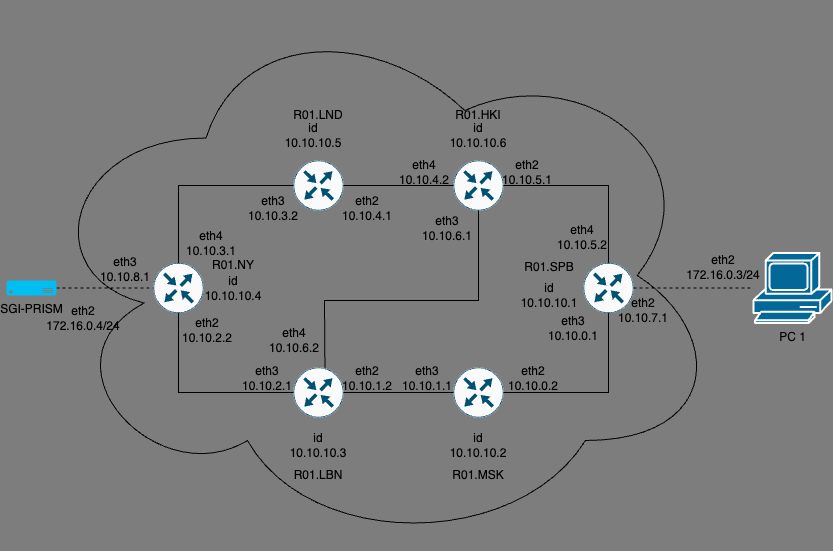

The diagram above was exported from draw.io. Its source (the exported page's mxGraphModel, read from the mxfile embedded in the PNG):
<mxGraphModel dx="1667" dy="1118" grid="1" gridSize="10" guides="1" tooltips="1" connect="1" arrows="1" fold="1" page="1" pageScale="1" pageWidth="827" pageHeight="1169" background="#7D7D7D" math="0" shadow="0">
  <root>
    <mxCell id="0" />
    <mxCell id="1" parent="0" />
    <mxCell id="EK4xHPrxz1Mw8NjRwkzf-34" value="" style="ellipse;shape=cloud;whiteSpace=wrap;html=1;labelBackgroundColor=none;textShadow=0;textOpacity=0;fillColor=none;" parent="1" vertex="1">
      <mxGeometry x="20" y="90" width="690" height="550" as="geometry" />
    </mxCell>
    <mxCell id="EK4xHPrxz1Mw8NjRwkzf-1" value="PC 1" style="shape=mxgraph.cisco.computers_and_peripherals.pc;html=1;pointerEvents=1;dashed=0;fillColor=#036897;strokeColor=#ffffff;strokeWidth=2;verticalLabelPosition=bottom;verticalAlign=top;align=center;outlineConnect=0;" parent="1" vertex="1">
      <mxGeometry x="740" y="342.5" width="78" height="70" as="geometry" />
    </mxCell>
    <mxCell id="EK4xHPrxz1Mw8NjRwkzf-2" value="SGI-PRISM" style="verticalLabelPosition=bottom;html=1;verticalAlign=top;align=center;strokeColor=none;fillColor=#00BEF2;shape=mxgraph.azure.server;" parent="1" vertex="1">
      <mxGeometry x="-7" y="370" width="50" height="15" as="geometry" />
    </mxCell>
    <mxCell id="EK4xHPrxz1Mw8NjRwkzf-3" value="" style="sketch=0;points=[[0.5,0,0],[1,0.5,0],[0.5,1,0],[0,0.5,0],[0.145,0.145,0],[0.8555,0.145,0],[0.855,0.8555,0],[0.145,0.855,0]];verticalLabelPosition=bottom;html=1;verticalAlign=top;aspect=fixed;align=center;pointerEvents=1;shape=mxgraph.cisco19.rect;prIcon=router;fillColor=#FAFAFA;strokeColor=#005073;" parent="1" vertex="1">
      <mxGeometry x="570" y="352.5" width="50" height="50" as="geometry" />
    </mxCell>
    <mxCell id="EK4xHPrxz1Mw8NjRwkzf-4" value="" style="sketch=0;points=[[0.5,0,0],[1,0.5,0],[0.5,1,0],[0,0.5,0],[0.145,0.145,0],[0.8555,0.145,0],[0.855,0.8555,0],[0.145,0.855,0]];verticalLabelPosition=bottom;html=1;verticalAlign=top;aspect=fixed;align=center;pointerEvents=1;shape=mxgraph.cisco19.rect;prIcon=router;fillColor=#FAFAFA;strokeColor=#005073;" parent="1" vertex="1">
      <mxGeometry x="440" y="250" width="50" height="50" as="geometry" />
    </mxCell>
    <mxCell id="EK4xHPrxz1Mw8NjRwkzf-5" value="" style="sketch=0;points=[[0.5,0,0],[1,0.5,0],[0.5,1,0],[0,0.5,0],[0.145,0.145,0],[0.8555,0.145,0],[0.855,0.8555,0],[0.145,0.855,0]];verticalLabelPosition=bottom;html=1;verticalAlign=top;aspect=fixed;align=center;pointerEvents=1;shape=mxgraph.cisco19.rect;prIcon=router;fillColor=#FAFAFA;strokeColor=#005073;" parent="1" vertex="1">
      <mxGeometry x="280" y="250" width="50" height="50" as="geometry" />
    </mxCell>
    <mxCell id="EK4xHPrxz1Mw8NjRwkzf-6" value="" style="sketch=0;points=[[0.5,0,0],[1,0.5,0],[0.5,1,0],[0,0.5,0],[0.145,0.145,0],[0.8555,0.145,0],[0.855,0.8555,0],[0.145,0.855,0]];verticalLabelPosition=bottom;html=1;verticalAlign=top;aspect=fixed;align=center;pointerEvents=1;shape=mxgraph.cisco19.rect;prIcon=router;fillColor=#FAFAFA;strokeColor=#005073;" parent="1" vertex="1">
      <mxGeometry x="440" y="457" width="50" height="50" as="geometry" />
    </mxCell>
    <mxCell id="EK4xHPrxz1Mw8NjRwkzf-7" value="" style="sketch=0;points=[[0.5,0,0],[1,0.5,0],[0.5,1,0],[0,0.5,0],[0.145,0.145,0],[0.8555,0.145,0],[0.855,0.8555,0],[0.145,0.855,0]];verticalLabelPosition=bottom;html=1;verticalAlign=top;aspect=fixed;align=center;pointerEvents=1;shape=mxgraph.cisco19.rect;prIcon=router;fillColor=#FAFAFA;strokeColor=#005073;" parent="1" vertex="1">
      <mxGeometry x="280" y="457" width="50" height="50" as="geometry" />
    </mxCell>
    <mxCell id="EK4xHPrxz1Mw8NjRwkzf-8" value="" style="sketch=0;points=[[0.5,0,0],[1,0.5,0],[0.5,1,0],[0,0.5,0],[0.145,0.145,0],[0.8555,0.145,0],[0.855,0.8555,0],[0.145,0.855,0]];verticalLabelPosition=bottom;html=1;verticalAlign=top;aspect=fixed;align=center;pointerEvents=1;shape=mxgraph.cisco19.rect;prIcon=router;fillColor=#FAFAFA;strokeColor=#005073;" parent="1" vertex="1">
      <mxGeometry x="140" y="352.5" width="50" height="50" as="geometry" />
    </mxCell>
    <mxCell id="EK4xHPrxz1Mw8NjRwkzf-11" value="" style="endArrow=none;html=1;rounded=0;entryX=1;entryY=0.5;entryDx=0;entryDy=0;entryPerimeter=0;exitX=0.5;exitY=0;exitDx=0;exitDy=0;exitPerimeter=0;" parent="1" source="EK4xHPrxz1Mw8NjRwkzf-3" target="EK4xHPrxz1Mw8NjRwkzf-4" edge="1">
      <mxGeometry width="50" height="50" relative="1" as="geometry">
        <mxPoint x="600" y="352.5" as="sourcePoint" />
        <mxPoint x="590" y="300" as="targetPoint" />
        <Array as="points">
          <mxPoint x="595" y="275" />
        </Array>
      </mxGeometry>
    </mxCell>
    <mxCell id="EK4xHPrxz1Mw8NjRwkzf-12" value="" style="endArrow=none;html=1;rounded=0;entryX=1;entryY=0.5;entryDx=0;entryDy=0;entryPerimeter=0;exitX=0.5;exitY=1;exitDx=0;exitDy=0;exitPerimeter=0;" parent="1" edge="1">
      <mxGeometry width="50" height="50" relative="1" as="geometry">
        <mxPoint x="595" y="402.5" as="sourcePoint" />
        <mxPoint x="490" y="482" as="targetPoint" />
        <Array as="points">
          <mxPoint x="595" y="482" />
        </Array>
      </mxGeometry>
    </mxCell>
    <mxCell id="EK4xHPrxz1Mw8NjRwkzf-13" value="" style="endArrow=none;html=1;rounded=0;entryX=0;entryY=0.5;entryDx=0;entryDy=0;entryPerimeter=0;exitX=1;exitY=0.5;exitDx=0;exitDy=0;exitPerimeter=0;" parent="1" source="EK4xHPrxz1Mw8NjRwkzf-7" target="EK4xHPrxz1Mw8NjRwkzf-6" edge="1">
      <mxGeometry width="50" height="50" relative="1" as="geometry">
        <mxPoint x="330" y="480" as="sourcePoint" />
        <mxPoint x="380" y="430" as="targetPoint" />
      </mxGeometry>
    </mxCell>
    <mxCell id="EK4xHPrxz1Mw8NjRwkzf-14" value="" style="endArrow=none;html=1;rounded=0;entryX=0;entryY=0.5;entryDx=0;entryDy=0;entryPerimeter=0;exitX=0.5;exitY=1;exitDx=0;exitDy=0;exitPerimeter=0;" parent="1" source="EK4xHPrxz1Mw8NjRwkzf-8" target="EK4xHPrxz1Mw8NjRwkzf-7" edge="1">
      <mxGeometry width="50" height="50" relative="1" as="geometry">
        <mxPoint x="170" y="410" as="sourcePoint" />
        <mxPoint x="320" y="430" as="targetPoint" />
        <Array as="points">
          <mxPoint x="165" y="482" />
        </Array>
      </mxGeometry>
    </mxCell>
    <mxCell id="EK4xHPrxz1Mw8NjRwkzf-15" value="" style="endArrow=none;html=1;rounded=0;exitX=0.5;exitY=0;exitDx=0;exitDy=0;exitPerimeter=0;entryX=0;entryY=0.5;entryDx=0;entryDy=0;entryPerimeter=0;" parent="1" source="EK4xHPrxz1Mw8NjRwkzf-8" target="EK4xHPrxz1Mw8NjRwkzf-5" edge="1">
      <mxGeometry width="50" height="50" relative="1" as="geometry">
        <mxPoint x="210" y="370" as="sourcePoint" />
        <mxPoint x="260" y="320" as="targetPoint" />
        <Array as="points">
          <mxPoint x="165" y="275" />
        </Array>
      </mxGeometry>
    </mxCell>
    <mxCell id="EK4xHPrxz1Mw8NjRwkzf-16" value="" style="endArrow=none;html=1;rounded=0;exitX=1;exitY=0.5;exitDx=0;exitDy=0;exitPerimeter=0;entryX=0;entryY=0.5;entryDx=0;entryDy=0;entryPerimeter=0;" parent="1" source="EK4xHPrxz1Mw8NjRwkzf-5" target="EK4xHPrxz1Mw8NjRwkzf-4" edge="1">
      <mxGeometry width="50" height="50" relative="1" as="geometry">
        <mxPoint x="360" y="420" as="sourcePoint" />
        <mxPoint x="410" y="370" as="targetPoint" />
      </mxGeometry>
    </mxCell>
    <mxCell id="EK4xHPrxz1Mw8NjRwkzf-17" value="" style="endArrow=none;html=1;rounded=0;entryX=0.5;entryY=1;entryDx=0;entryDy=0;entryPerimeter=0;exitX=0.629;exitY=0.003;exitDx=0;exitDy=0;exitPerimeter=0;" parent="1" source="EK4xHPrxz1Mw8NjRwkzf-7" target="EK4xHPrxz1Mw8NjRwkzf-4" edge="1">
      <mxGeometry width="50" height="50" relative="1" as="geometry">
        <mxPoint x="360" y="420" as="sourcePoint" />
        <mxPoint x="459" y="360" as="targetPoint" />
        <Array as="points">
          <mxPoint x="311" y="390" />
          <mxPoint x="465" y="390" />
        </Array>
      </mxGeometry>
    </mxCell>
    <mxCell id="EK4xHPrxz1Mw8NjRwkzf-19" value="" style="endArrow=none;dashed=1;html=1;rounded=0;exitX=1;exitY=0.5;exitDx=0;exitDy=0;exitPerimeter=0;" parent="1" source="EK4xHPrxz1Mw8NjRwkzf-3" target="EK4xHPrxz1Mw8NjRwkzf-1" edge="1">
      <mxGeometry width="50" height="50" relative="1" as="geometry">
        <mxPoint x="650" y="433.45" as="sourcePoint" />
        <mxPoint x="730" y="380.00462184873953" as="targetPoint" />
      </mxGeometry>
    </mxCell>
    <mxCell id="EK4xHPrxz1Mw8NjRwkzf-20" value="" style="endArrow=none;dashed=1;html=1;rounded=0;entryX=0;entryY=0.5;entryDx=0;entryDy=0;entryPerimeter=0;exitX=1;exitY=0.5;exitDx=0;exitDy=0;exitPerimeter=0;" parent="1" source="EK4xHPrxz1Mw8NjRwkzf-2" target="EK4xHPrxz1Mw8NjRwkzf-8" edge="1">
      <mxGeometry width="50" height="50" relative="1" as="geometry">
        <mxPoint x="60" y="462.5" as="sourcePoint" />
        <mxPoint x="110" y="412.5" as="targetPoint" />
      </mxGeometry>
    </mxCell>
    <mxCell id="EK4xHPrxz1Mw8NjRwkzf-21" value="R01.NY" style="text;html=1;align=center;verticalAlign=middle;whiteSpace=wrap;rounded=0;" parent="1" vertex="1">
      <mxGeometry x="190" y="340" width="60" height="30" as="geometry" />
    </mxCell>
    <mxCell id="EK4xHPrxz1Mw8NjRwkzf-22" value="R01.LND" style="text;html=1;align=center;verticalAlign=middle;whiteSpace=wrap;rounded=0;" parent="1" vertex="1">
      <mxGeometry x="275" y="190" width="60" height="30" as="geometry" />
    </mxCell>
    <mxCell id="EK4xHPrxz1Mw8NjRwkzf-23" value="R01.HKI" style="text;html=1;align=center;verticalAlign=middle;whiteSpace=wrap;rounded=0;" parent="1" vertex="1">
      <mxGeometry x="435" y="190" width="60" height="30" as="geometry" />
    </mxCell>
    <mxCell id="EK4xHPrxz1Mw8NjRwkzf-24" value="R01.SPB" style="text;html=1;align=center;verticalAlign=middle;whiteSpace=wrap;rounded=0;" parent="1" vertex="1">
      <mxGeometry x="506" y="344" width="60" height="26" as="geometry" />
    </mxCell>
    <mxCell id="EK4xHPrxz1Mw8NjRwkzf-25" value="R01.MSK" style="text;html=1;align=center;verticalAlign=middle;whiteSpace=wrap;rounded=0;" parent="1" vertex="1">
      <mxGeometry x="435" y="550" width="60" height="30" as="geometry" />
    </mxCell>
    <mxCell id="EK4xHPrxz1Mw8NjRwkzf-26" value="R01.LBN" style="text;html=1;align=center;verticalAlign=middle;whiteSpace=wrap;rounded=0;" parent="1" vertex="1">
      <mxGeometry x="275" y="550" width="60" height="30" as="geometry" />
    </mxCell>
    <mxCell id="EK4xHPrxz1Mw8NjRwkzf-28" value="id&lt;br&gt;10.10.10.1" style="text;html=1;align=center;verticalAlign=middle;whiteSpace=wrap;rounded=0;" parent="1" vertex="1">
      <mxGeometry x="506" y="370" width="60" height="30" as="geometry" />
    </mxCell>
    <mxCell id="EK4xHPrxz1Mw8NjRwkzf-29" value="id&lt;br&gt;10.10.10.2" style="text;html=1;align=center;verticalAlign=middle;whiteSpace=wrap;rounded=0;" parent="1" vertex="1">
      <mxGeometry x="435" y="520" width="60" height="30" as="geometry" />
    </mxCell>
    <mxCell id="EK4xHPrxz1Mw8NjRwkzf-30" value="id&lt;br&gt;10.10.10.3" style="text;html=1;align=center;verticalAlign=middle;whiteSpace=wrap;rounded=0;" parent="1" vertex="1">
      <mxGeometry x="275" y="520" width="60" height="30" as="geometry" />
    </mxCell>
    <mxCell id="EK4xHPrxz1Mw8NjRwkzf-31" value="id&lt;br&gt;10.10.10.4" style="text;html=1;align=center;verticalAlign=middle;whiteSpace=wrap;rounded=0;" parent="1" vertex="1">
      <mxGeometry x="190" y="362.5" width="60" height="30" as="geometry" />
    </mxCell>
    <mxCell id="EK4xHPrxz1Mw8NjRwkzf-32" value="id&lt;br&gt;10.10.10.5" style="text;html=1;align=center;verticalAlign=middle;whiteSpace=wrap;rounded=0;" parent="1" vertex="1">
      <mxGeometry x="270" y="210" width="60" height="30" as="geometry" />
    </mxCell>
    <mxCell id="EK4xHPrxz1Mw8NjRwkzf-33" value="id&lt;br&gt;10.10.10.6" style="text;html=1;align=center;verticalAlign=middle;whiteSpace=wrap;rounded=0;" parent="1" vertex="1">
      <mxGeometry x="435" y="210" width="60" height="30" as="geometry" />
    </mxCell>
    <mxCell id="EK4xHPrxz1Mw8NjRwkzf-35" value="eth2&lt;br&gt;10.10.7.1" style="text;html=1;align=center;verticalAlign=middle;whiteSpace=wrap;rounded=0;" parent="1" vertex="1">
      <mxGeometry x="600" y="385" width="60" height="30" as="geometry" />
    </mxCell>
    <mxCell id="EK4xHPrxz1Mw8NjRwkzf-36" value="eth2&lt;br&gt;172.16.0.3/24" style="text;html=1;align=center;verticalAlign=middle;whiteSpace=wrap;rounded=0;" parent="1" vertex="1">
      <mxGeometry x="680" y="342" width="60" height="30" as="geometry" />
    </mxCell>
    <mxCell id="EK4xHPrxz1Mw8NjRwkzf-37" value="eth2&lt;br&gt;172.16.0&lt;span style=&quot;background-color: initial;&quot;&gt;.4/24&lt;/span&gt;" style="text;html=1;align=center;verticalAlign=middle;whiteSpace=wrap;rounded=0;" parent="1" vertex="1">
      <mxGeometry x="40" y="392.5" width="60" height="30" as="geometry" />
    </mxCell>
    <mxCell id="EK4xHPrxz1Mw8NjRwkzf-39" value="eth3&lt;br&gt;10.10.0.1" style="text;html=1;align=center;verticalAlign=middle;whiteSpace=wrap;rounded=0;" parent="1" vertex="1">
      <mxGeometry x="530" y="400" width="60" height="35" as="geometry" />
    </mxCell>
    <mxCell id="EK4xHPrxz1Mw8NjRwkzf-40" value="eth2&lt;br&gt;10.10.0.2" style="text;html=1;align=center;verticalAlign=middle;whiteSpace=wrap;rounded=0;" parent="1" vertex="1">
      <mxGeometry x="490" y="450" width="60" height="35" as="geometry" />
    </mxCell>
    <mxCell id="EK4xHPrxz1Mw8NjRwkzf-41" value="eth3&lt;br&gt;10.10.1.1" style="text;html=1;align=center;verticalAlign=middle;whiteSpace=wrap;rounded=0;" parent="1" vertex="1">
      <mxGeometry x="384" y="450" width="60" height="35" as="geometry" />
    </mxCell>
    <mxCell id="EK4xHPrxz1Mw8NjRwkzf-42" value="eth2&lt;br&gt;10.10.1.2" style="text;html=1;align=center;verticalAlign=middle;whiteSpace=wrap;rounded=0;" parent="1" vertex="1">
      <mxGeometry x="324" y="450" width="60" height="35" as="geometry" />
    </mxCell>
    <mxCell id="EK4xHPrxz1Mw8NjRwkzf-43" value="eth3&lt;br&gt;10.10.2.1" style="text;html=1;align=center;verticalAlign=middle;whiteSpace=wrap;rounded=0;" parent="1" vertex="1">
      <mxGeometry x="224" y="450" width="60" height="35" as="geometry" />
    </mxCell>
    <mxCell id="EK4xHPrxz1Mw8NjRwkzf-44" value="eth2&lt;br&gt;10.10.2.2" style="text;html=1;align=center;verticalAlign=middle;whiteSpace=wrap;rounded=0;" parent="1" vertex="1">
      <mxGeometry x="164" y="402.5" width="60" height="35" as="geometry" />
    </mxCell>
    <mxCell id="EK4xHPrxz1Mw8NjRwkzf-45" value="eth4&lt;br&gt;10.10.3.1" style="text;html=1;align=center;verticalAlign=middle;whiteSpace=wrap;rounded=0;" parent="1" vertex="1">
      <mxGeometry x="168" y="315.5" width="60" height="35" as="geometry" />
    </mxCell>
    <mxCell id="EK4xHPrxz1Mw8NjRwkzf-46" value="eth3&lt;br&gt;10.10.3.2" style="text;html=1;align=center;verticalAlign=middle;whiteSpace=wrap;rounded=0;" parent="1" vertex="1">
      <mxGeometry x="230" y="280" width="60" height="35" as="geometry" />
    </mxCell>
    <mxCell id="EK4xHPrxz1Mw8NjRwkzf-47" value="eth2&lt;br&gt;10.10.4.1" style="text;html=1;align=center;verticalAlign=middle;whiteSpace=wrap;rounded=0;" parent="1" vertex="1">
      <mxGeometry x="324" y="280" width="60" height="35" as="geometry" />
    </mxCell>
    <mxCell id="EK4xHPrxz1Mw8NjRwkzf-48" value="eth4&lt;br&gt;10.10.4.2" style="text;html=1;align=center;verticalAlign=middle;whiteSpace=wrap;rounded=0;" parent="1" vertex="1">
      <mxGeometry x="381" y="244" width="60" height="35" as="geometry" />
    </mxCell>
    <mxCell id="EK4xHPrxz1Mw8NjRwkzf-49" value="eth2&lt;br&gt;10.10.5.1" style="text;html=1;align=center;verticalAlign=middle;whiteSpace=wrap;rounded=0;" parent="1" vertex="1">
      <mxGeometry x="484" y="244" width="60" height="35" as="geometry" />
    </mxCell>
    <mxCell id="EK4xHPrxz1Mw8NjRwkzf-50" value="eth4&lt;br&gt;10.10.5.2" style="text;html=1;align=center;verticalAlign=middle;whiteSpace=wrap;rounded=0;" parent="1" vertex="1">
      <mxGeometry x="539" y="309" width="60" height="35" as="geometry" />
    </mxCell>
    <mxCell id="EK4xHPrxz1Mw8NjRwkzf-51" value="eth3&lt;br&gt;10.10.6.1" style="text;html=1;align=center;verticalAlign=middle;whiteSpace=wrap;rounded=0;" parent="1" vertex="1">
      <mxGeometry x="404" y="300" width="60" height="35" as="geometry" />
    </mxCell>
    <mxCell id="EK4xHPrxz1Mw8NjRwkzf-52" value="eth4&lt;br&gt;10.10.6.2" style="text;html=1;align=center;verticalAlign=middle;whiteSpace=wrap;rounded=0;" parent="1" vertex="1">
      <mxGeometry x="251" y="412.5" width="60" height="35" as="geometry" />
    </mxCell>
    <mxCell id="EK4xHPrxz1Mw8NjRwkzf-53" value="eth3&lt;br&gt;10.10.8.1" style="text;html=1;align=center;verticalAlign=middle;whiteSpace=wrap;rounded=0;" parent="1" vertex="1">
      <mxGeometry x="82" y="344" width="60" height="30" as="geometry" />
    </mxCell>
  </root>
</mxGraphModel>